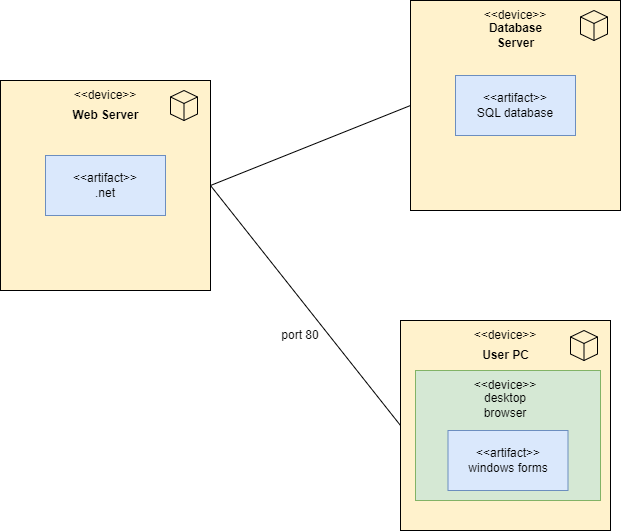

The diagram above was exported from draw.io. Its source (the exported page's mxGraphModel, read from the mxfile embedded in the PNG):
<mxGraphModel dx="910" dy="459" grid="1" gridSize="10" guides="1" tooltips="1" connect="1" arrows="1" fold="1" page="1" pageScale="1" pageWidth="850" pageHeight="1100" math="0" shadow="0">
  <root>
    <mxCell id="0" />
    <mxCell id="1" parent="0" />
    <mxCell id="RovKl5FZ5DJrU9avnmrL-13" value="" style="whiteSpace=wrap;html=1;aspect=fixed;fillColor=#fff2cc;strokeColor=#000000;container=0;" parent="1" vertex="1">
      <mxGeometry x="490" y="450" width="210" height="210" as="geometry" />
    </mxCell>
    <mxCell id="RovKl5FZ5DJrU9avnmrL-24" value="" style="rounded=0;whiteSpace=wrap;html=1;fillColor=#d5e8d4;strokeColor=#82b366;" parent="1" vertex="1">
      <mxGeometry x="505" y="500" width="185" height="130" as="geometry" />
    </mxCell>
    <mxCell id="RovKl5FZ5DJrU9avnmrL-7" value="" style="group" parent="1" vertex="1" connectable="0">
      <mxGeometry x="500" y="130" width="210" height="210" as="geometry" />
    </mxCell>
    <mxCell id="RovKl5FZ5DJrU9avnmrL-8" value="" style="whiteSpace=wrap;html=1;aspect=fixed;fillColor=#fff2cc;strokeColor=#000000;" parent="RovKl5FZ5DJrU9avnmrL-7" vertex="1">
      <mxGeometry width="210" height="210" as="geometry" />
    </mxCell>
    <mxCell id="RovKl5FZ5DJrU9avnmrL-9" value="" style="html=1;whiteSpace=wrap;shape=isoCube2;backgroundOutline=1;isoAngle=15;fillColor=#fff2cc;strokeColor=#000000;" parent="RovKl5FZ5DJrU9avnmrL-7" vertex="1">
      <mxGeometry x="170" y="10" width="27" height="30" as="geometry" />
    </mxCell>
    <mxCell id="RovKl5FZ5DJrU9avnmrL-10" value="&amp;lt;&amp;lt;artifact&amp;gt;&amp;gt;&lt;div&gt;SQL database&lt;/div&gt;" style="rounded=0;whiteSpace=wrap;html=1;fillColor=#dae8fc;strokeColor=#6c8ebf;" parent="RovKl5FZ5DJrU9avnmrL-7" vertex="1">
      <mxGeometry x="45" y="75" width="120" height="60" as="geometry" />
    </mxCell>
    <mxCell id="RovKl5FZ5DJrU9avnmrL-11" value="&amp;lt;&amp;lt;device&amp;gt;&amp;gt;" style="text;html=1;align=center;verticalAlign=middle;whiteSpace=wrap;rounded=0;" parent="RovKl5FZ5DJrU9avnmrL-7" vertex="1">
      <mxGeometry x="75" width="60" height="30" as="geometry" />
    </mxCell>
    <mxCell id="RovKl5FZ5DJrU9avnmrL-18" value="Database Server" style="text;html=1;align=center;verticalAlign=middle;whiteSpace=wrap;rounded=0;container=0;fontStyle=1" parent="RovKl5FZ5DJrU9avnmrL-7" vertex="1">
      <mxGeometry x="67.5" y="20" width="75" height="30" as="geometry" />
    </mxCell>
    <mxCell id="RovKl5FZ5DJrU9avnmrL-1" value="" style="whiteSpace=wrap;html=1;aspect=fixed;fillColor=#fff2cc;strokeColor=#000000;container=0;" parent="1" vertex="1">
      <mxGeometry x="90" y="210" width="210" height="210" as="geometry" />
    </mxCell>
    <mxCell id="RovKl5FZ5DJrU9avnmrL-2" value="" style="html=1;whiteSpace=wrap;shape=isoCube2;backgroundOutline=1;isoAngle=15;fillColor=#fff2cc;strokeColor=#000000;container=0;" parent="1" vertex="1">
      <mxGeometry x="260" y="220" width="27" height="30" as="geometry" />
    </mxCell>
    <mxCell id="RovKl5FZ5DJrU9avnmrL-4" value="&amp;lt;&amp;lt;artifact&amp;gt;&amp;gt;&lt;div&gt;.net&lt;/div&gt;" style="rounded=0;whiteSpace=wrap;html=1;fillColor=#dae8fc;strokeColor=#6c8ebf;container=0;" parent="1" vertex="1">
      <mxGeometry x="135" y="285" width="120" height="60" as="geometry" />
    </mxCell>
    <mxCell id="RovKl5FZ5DJrU9avnmrL-5" value="&amp;lt;&amp;lt;device&amp;gt;&amp;gt;" style="text;html=1;align=center;verticalAlign=middle;whiteSpace=wrap;rounded=0;container=0;" parent="1" vertex="1">
      <mxGeometry x="165" y="210" width="60" height="30" as="geometry" />
    </mxCell>
    <mxCell id="RovKl5FZ5DJrU9avnmrL-17" value="Web Server" style="text;html=1;align=center;verticalAlign=middle;whiteSpace=wrap;rounded=0;container=0;fontStyle=1" parent="1" vertex="1">
      <mxGeometry x="157.5" y="230" width="75" height="30" as="geometry" />
    </mxCell>
    <mxCell id="RovKl5FZ5DJrU9avnmrL-20" value="" style="endArrow=none;html=1;rounded=0;entryX=0;entryY=0.5;entryDx=0;entryDy=0;exitX=1;exitY=0.5;exitDx=0;exitDy=0;" parent="1" source="RovKl5FZ5DJrU9avnmrL-1" target="RovKl5FZ5DJrU9avnmrL-8" edge="1">
      <mxGeometry width="50" height="50" relative="1" as="geometry">
        <mxPoint x="290" y="570" as="sourcePoint" />
        <mxPoint x="340" y="520" as="targetPoint" />
      </mxGeometry>
    </mxCell>
    <mxCell id="RovKl5FZ5DJrU9avnmrL-21" value="" style="endArrow=none;html=1;rounded=0;entryX=0;entryY=0.5;entryDx=0;entryDy=0;exitX=1;exitY=0.5;exitDx=0;exitDy=0;" parent="1" source="RovKl5FZ5DJrU9avnmrL-1" target="RovKl5FZ5DJrU9avnmrL-13" edge="1">
      <mxGeometry width="50" height="50" relative="1" as="geometry">
        <mxPoint x="330" y="400" as="sourcePoint" />
        <mxPoint x="530" y="320" as="targetPoint" />
      </mxGeometry>
    </mxCell>
    <mxCell id="RovKl5FZ5DJrU9avnmrL-22" value="port 80" style="text;html=1;align=center;verticalAlign=middle;whiteSpace=wrap;rounded=0;" parent="1" vertex="1">
      <mxGeometry x="360" y="450" width="60" height="30" as="geometry" />
    </mxCell>
    <mxCell id="RovKl5FZ5DJrU9avnmrL-14" value="" style="html=1;whiteSpace=wrap;shape=isoCube2;backgroundOutline=1;isoAngle=15;fillColor=#fff2cc;strokeColor=#000000;container=0;" parent="1" vertex="1">
      <mxGeometry x="660" y="460" width="27" height="30" as="geometry" />
    </mxCell>
    <mxCell id="RovKl5FZ5DJrU9avnmrL-16" value="&amp;lt;&amp;lt;device&amp;gt;&amp;gt;" style="text;html=1;align=center;verticalAlign=middle;whiteSpace=wrap;rounded=0;container=0;" parent="1" vertex="1">
      <mxGeometry x="565" y="450" width="60" height="30" as="geometry" />
    </mxCell>
    <mxCell id="RovKl5FZ5DJrU9avnmrL-19" value="User PC" style="text;html=1;align=center;verticalAlign=middle;whiteSpace=wrap;rounded=0;container=0;fontStyle=1" parent="1" vertex="1">
      <mxGeometry x="557.5" y="470" width="75" height="30" as="geometry" />
    </mxCell>
    <mxCell id="RovKl5FZ5DJrU9avnmrL-15" value="&amp;lt;&amp;lt;artifact&amp;gt;&amp;gt;&lt;div&gt;windows forms&lt;/div&gt;" style="rounded=0;whiteSpace=wrap;html=1;fillColor=#dae8fc;strokeColor=#6c8ebf;container=0;" parent="1" vertex="1">
      <mxGeometry x="537.5" y="560" width="120" height="60" as="geometry" />
    </mxCell>
    <mxCell id="RovKl5FZ5DJrU9avnmrL-25" value="&amp;lt;&amp;lt;device&amp;gt;&amp;gt;" style="text;html=1;align=center;verticalAlign=middle;whiteSpace=wrap;rounded=0;" parent="1" vertex="1">
      <mxGeometry x="565" y="500" width="60" height="30" as="geometry" />
    </mxCell>
    <mxCell id="RovKl5FZ5DJrU9avnmrL-26" value="desktop browser" style="text;html=1;align=center;verticalAlign=middle;whiteSpace=wrap;rounded=0;" parent="1" vertex="1">
      <mxGeometry x="565" y="520" width="60" height="30" as="geometry" />
    </mxCell>
  </root>
</mxGraphModel>